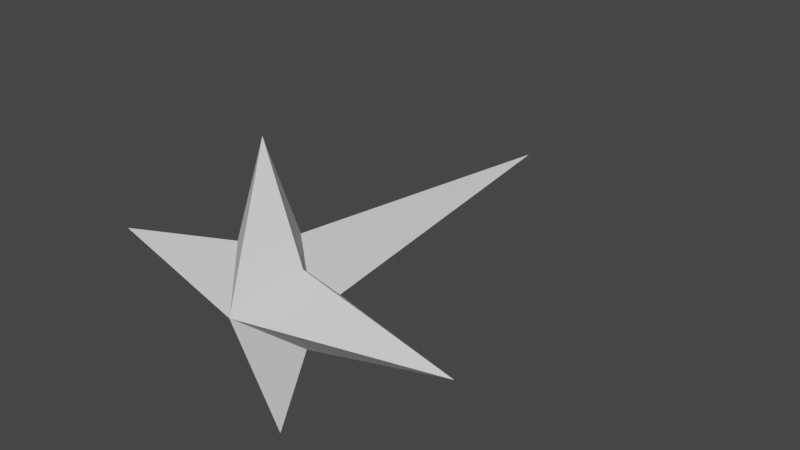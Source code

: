 # Source: MuzzleFlash.blend  (saved by Blender 3.5.10; exported with 4.5.12 LTS)
import bpy
from mathutils import Matrix  # noqa: F401  (used for matrix-valued properties, if any)

bpy.ops.wm.read_factory_settings(use_empty=True)
scene = bpy.context.scene
scene.name = 'Scene'

# ---- world
world_world = bpy.data.worlds.new('World'); scene.world = world_world
world_world.use_nodes = True; world_world.node_tree.nodes.clear()
_N = world_world.node_tree.nodes; _L = world_world.node_tree.links
n0 = _N.new('ShaderNodeOutputWorld'); n0.name = 'World Output'; n0.location = (300, 300)
n1 = _N.new('ShaderNodeBackground'); n1.name = 'Background'; n1.location = (10, 300)
n1.inputs[0].default_value = (0.05088, 0.05088, 0.05088, 1.0)
_L.new(n1.outputs[0], n0.inputs[0])
n0.is_active_output = True
world_world.color = (0.05088, 0.05088, 0.05088)
world_world.use_sun_shadow = False
world_world.sun_shadow_jitter_overblur = 0.0

# ---- meshes
me_cone = bpy.data.meshes.new('Cone')
me_cone.from_pydata([(0.0, 7.55e-08, -0.5), (0.0, 2.265e-07, 4.0), (0.0, -1.5, -3.775e-08), (0.0, 1.5, 3.775e-08), (-2.0, 7.55e-08, 0.0), (2.0, 7.55e-08, 0.0), (0.0, 0.4516, 0.3871), (0.2373, 0.2373, 0.2034), (0.4516, 9.011e-08, 0.3871), (0.0, -0.4516, 0.3871), (0.2373, -0.2373, 0.2034), (0.4516, 7.55e-08, 0.3871), (-0.4516, 9.011e-08, 0.3871), (-0.2373, -0.2373, 0.2034), (-0.4516, 7.55e-08, 0.3871), (-0.2373, 0.2373, 0.2034), (0.4, -0.4, 0.0), (-0.4, -0.4, 0.0), (0.4, 0.4, 0.0), (-0.4, 0.4, 0.0)], [], [(8, 7, 6, 1), (11, 8, 1, 9, 10), (9, 1, 12, 14, 13), (6, 15, 12, 1), (9, 2, 16, 10), (0, 16, 2), (2, 17, 0), (2, 9, 13, 17), (3, 18, 0), (18, 3, 6, 7), (6, 3, 19, 15), (0, 19, 3), (14, 4, 17, 13), (4, 0, 17), (19, 0, 4), (4, 14, 12, 15, 19), (8, 11, 5, 18, 7), (5, 0, 18), (16, 0, 5), (11, 10, 16, 5)])
_uv = me_cone.uv_layers.new(name='UVMap')
_uv.uv.foreach_set('vector', [0.1372, 0.1174, 0.165, 0.08533, 0.2067, 0.09344, 0.3077, 0.5, 0.8221, 0.09344, 0.8221, 0.09344, 0.9232, 0.5, 0.7526, 0.1174, 0.7805, 0.08533, 0.5144, 0.09344, 0.6154, 0.5, 0.4449, 0.1174, 0.4449, 0.1174, 0.4727, 0.08533, 0.2067, 0.9066, 0.165, 0.9147, 0.1372, 0.8826, 0.3077, 0.5, 0.7526, 0.1174, 0.6154, 0.1059, 0.7721, 0.06108, 0.7805, 0.08533, 0.7553, 0.01232, 0.7721, 0.06108, 0.6154, 0.1059, 0.6154, 0.0, 0.4644, 0.06108, 0.4476, 0.01232, 0.6154, 0.0, 0.5144, 0.09344, 0.4727, 0.08533, 0.4644, 0.06108, 0.3077, 0.0, 0.1567, 0.06108, 0.1399, 0.01232, 0.1567, 0.06108, 0.3077, 0.0, 0.2067, 0.09344, 0.165, 0.08533, 0.2067, 0.9066, 0.3077, 1.0, 0.1567, 0.9389, 0.165, 0.9147, 0.1399, 0.9877, 0.1567, 0.9389, 0.3077, 1.0, 0.4449, 0.1174, 0.3077, 0.1059, 0.4644, 0.06108, 0.4727, 0.08533, 0.3077, 0.1059, 0.4476, 0.01232, 0.4644, 0.06108, 0.1567, 0.9389, 0.1399, 0.9877, 0.0, 0.8941, 0.0, 0.8941, 0.1372, 0.8826, 0.1372, 0.8826, 0.165, 0.9147, 0.1567, 0.9389, 0.1372, 0.1174, 0.1372, 0.1174, 0.0, 0.1059, 0.1567, 0.06108, 0.165, 0.08533, 0.0, 0.1059, 0.1399, 0.01232, 0.1567, 0.06108, 0.7721, 0.06108, 0.7553, 0.01232, 0.9232, 0.0, 0.8221, 0.09344, 0.7805, 0.08533, 0.7721, 0.06108, 0.9232, 0.0])
me_cone.update()

# ---- objects
ob_muzzleflash = bpy.data.objects.new('MuzzleFlash', me_cone)

# ---- transforms, parenting, visibility, modifiers, constraints
ob_muzzleflash.location = (0.0, 0.0, 0.0)
ob_muzzleflash.rotation_euler = (-1.571, -0.0, 0.0)

# ---- collection membership
scene.collection.objects.link(ob_muzzleflash)

# ---- scene / render settings (as saved in the file)
scene.frame_start = 1; scene.frame_end = 250; scene.frame_set(1)
scene.render.engine = 'BLENDER_EEVEE_NEXT'
scene.cycles.sampling_pattern = 'TABULATED_SOBOL'
scene.view_settings.view_transform = 'Filmic'
bpy.context.view_layer.update()

# ---- added for rendering (the .blend has no active camera and no usable light): camera, sun
cam_auto = bpy.data.cameras.new('AutoCamera')
cam_auto.lens = 50.0
cam_auto.sensor_width = 36.0
cam_auto.clip_end = 1000.0
ob_auto_camera = bpy.data.objects.new('AutoCamera', cam_auto)
scene.collection.objects.link(ob_auto_camera)
ob_auto_camera.location = (6.22381, -5.71858, 4.97905)
ob_auto_camera.rotation_euler = (1.09748, -7.21219e-08, 0.694738)
scene.camera = ob_auto_camera
light_auto_sun = bpy.data.lights.new('AutoSun', 'SUN')
light_auto_sun.energy = 3.0
light_auto_sun.angle = 0.0523599
ob_auto_sun = bpy.data.objects.new('AutoSun', light_auto_sun)
scene.collection.objects.link(ob_auto_sun)
ob_auto_sun.rotation_euler = (0.872665, 0.174533, 0.523599)
bpy.context.view_layer.update()
